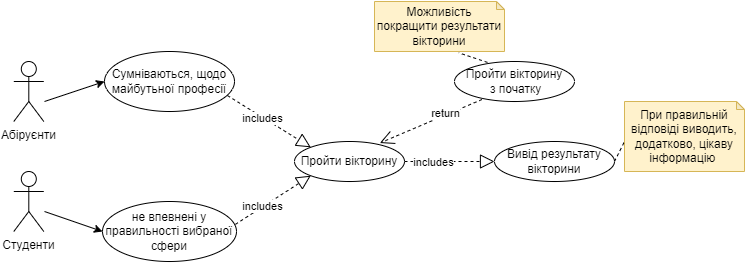

The diagram above was exported from draw.io. Its source (the exported page's mxGraphModel, read from the mxfile embedded in the PNG):
<mxGraphModel dx="1016" dy="534" grid="1" gridSize="10" guides="1" tooltips="1" connect="1" arrows="1" fold="1" page="1" pageScale="1" pageWidth="827" pageHeight="1169" math="0" shadow="0">
  <root>
    <mxCell id="0" />
    <mxCell id="1" parent="0" />
    <mxCell id="aD4pajZ4h7CJSUjF4m8F-1" value="Абіруєнти" style="shape=umlActor;verticalLabelPosition=bottom;verticalAlign=top;html=1;outlineConnect=0;" vertex="1" parent="1">
      <mxGeometry x="169.3" y="330" width="30" height="60" as="geometry" />
    </mxCell>
    <mxCell id="aD4pajZ4h7CJSUjF4m8F-13" value="Пройти вікторину" style="ellipse;whiteSpace=wrap;html=1;" vertex="1" parent="1">
      <mxGeometry x="450" y="410" width="110" height="40" as="geometry" />
    </mxCell>
    <mxCell id="aD4pajZ4h7CJSUjF4m8F-23" value="Пройти вікторину&lt;br&gt;&amp;nbsp;з початку" style="ellipse;whiteSpace=wrap;html=1;" vertex="1" parent="1">
      <mxGeometry x="610" y="330" width="120" height="40" as="geometry" />
    </mxCell>
    <mxCell id="aD4pajZ4h7CJSUjF4m8F-24" value="" style="endArrow=block;dashed=1;endFill=0;endSize=12;html=1;rounded=0;exitX=1;exitY=0.5;exitDx=0;exitDy=0;entryX=0;entryY=0.5;entryDx=0;entryDy=0;" edge="1" parent="1" source="aD4pajZ4h7CJSUjF4m8F-13" target="aD4pajZ4h7CJSUjF4m8F-25">
      <mxGeometry width="160" relative="1" as="geometry">
        <mxPoint x="490" y="430" as="sourcePoint" />
        <mxPoint x="510" y="430" as="targetPoint" />
      </mxGeometry>
    </mxCell>
    <mxCell id="aD4pajZ4h7CJSUjF4m8F-43" value="includes" style="edgeLabel;html=1;align=center;verticalAlign=middle;resizable=0;points=[];" vertex="1" connectable="0" parent="aD4pajZ4h7CJSUjF4m8F-24">
      <mxGeometry x="-0.3767" y="-1" relative="1" as="geometry">
        <mxPoint as="offset" />
      </mxGeometry>
    </mxCell>
    <mxCell id="aD4pajZ4h7CJSUjF4m8F-25" value="Вивід результату вікторини" style="ellipse;whiteSpace=wrap;html=1;" vertex="1" parent="1">
      <mxGeometry x="650" y="410" width="120" height="40" as="geometry" />
    </mxCell>
    <mxCell id="aD4pajZ4h7CJSUjF4m8F-26" value="" style="endArrow=open;endSize=12;dashed=1;html=1;rounded=0;exitX=0.229;exitY=0.95;exitDx=0;exitDy=0;exitPerimeter=0;entryX=0.776;entryY=0.038;entryDx=0;entryDy=0;entryPerimeter=0;" edge="1" parent="1" source="aD4pajZ4h7CJSUjF4m8F-23" target="aD4pajZ4h7CJSUjF4m8F-13">
      <mxGeometry x="-0.7391" y="29" width="160" relative="1" as="geometry">
        <mxPoint x="590" y="370" as="sourcePoint" />
        <mxPoint x="750" y="370" as="targetPoint" />
        <mxPoint as="offset" />
      </mxGeometry>
    </mxCell>
    <mxCell id="aD4pajZ4h7CJSUjF4m8F-46" value="return" style="edgeLabel;html=1;align=center;verticalAlign=middle;resizable=0;points=[];" vertex="1" connectable="0" parent="aD4pajZ4h7CJSUjF4m8F-26">
      <mxGeometry x="-0.2911" y="-2" relative="1" as="geometry">
        <mxPoint as="offset" />
      </mxGeometry>
    </mxCell>
    <mxCell id="aD4pajZ4h7CJSUjF4m8F-27" value="При правильній відповіді виводить, додатково, цікаву інформацію&amp;nbsp;" style="shape=note;whiteSpace=wrap;html=1;backgroundOutline=1;darkOpacity=0.05;size=8;fillColor=#fff2cc;strokeColor=#d6b656;" vertex="1" parent="1">
      <mxGeometry x="780" y="370" width="120" height="70" as="geometry" />
    </mxCell>
    <mxCell id="aD4pajZ4h7CJSUjF4m8F-30" value="" style="endArrow=none;dashed=1;html=1;rounded=0;entryX=0.001;entryY=0.569;entryDx=0;entryDy=0;entryPerimeter=0;exitX=1;exitY=0.5;exitDx=0;exitDy=0;" edge="1" parent="1" source="aD4pajZ4h7CJSUjF4m8F-25" target="aD4pajZ4h7CJSUjF4m8F-27">
      <mxGeometry width="50" height="50" relative="1" as="geometry">
        <mxPoint x="630" y="520" as="sourcePoint" />
        <mxPoint x="680" y="470" as="targetPoint" />
      </mxGeometry>
    </mxCell>
    <mxCell id="aD4pajZ4h7CJSUjF4m8F-31" value="Можливість покращити результати вікторини" style="shape=note;whiteSpace=wrap;html=1;backgroundOutline=1;darkOpacity=0.05;size=8;fillColor=#fff2cc;strokeColor=#d6b656;" vertex="1" parent="1">
      <mxGeometry x="530" y="270" width="130" height="50" as="geometry" />
    </mxCell>
    <mxCell id="aD4pajZ4h7CJSUjF4m8F-32" value="" style="endArrow=none;dashed=1;html=1;rounded=0;entryX=0.648;entryY=1.026;entryDx=0;entryDy=0;entryPerimeter=0;exitX=0.275;exitY=0.023;exitDx=0;exitDy=0;exitPerimeter=0;" edge="1" parent="1" source="aD4pajZ4h7CJSUjF4m8F-23" target="aD4pajZ4h7CJSUjF4m8F-31">
      <mxGeometry width="50" height="50" relative="1" as="geometry">
        <mxPoint x="430" y="340" as="sourcePoint" />
        <mxPoint x="470" y="310" as="targetPoint" />
      </mxGeometry>
    </mxCell>
    <mxCell id="aD4pajZ4h7CJSUjF4m8F-35" value="Студенти" style="shape=umlActor;verticalLabelPosition=bottom;verticalAlign=top;html=1;outlineConnect=0;" vertex="1" parent="1">
      <mxGeometry x="169.3" y="440" width="30" height="60" as="geometry" />
    </mxCell>
    <mxCell id="aD4pajZ4h7CJSUjF4m8F-36" value="Сумніваються, щодо майбутьної професії" style="ellipse;whiteSpace=wrap;html=1;" vertex="1" parent="1">
      <mxGeometry x="260" y="320" width="130" height="60" as="geometry" />
    </mxCell>
    <mxCell id="aD4pajZ4h7CJSUjF4m8F-38" value="" style="endArrow=classic;html=1;rounded=0;entryX=0;entryY=0.5;entryDx=0;entryDy=0;" edge="1" parent="1" target="aD4pajZ4h7CJSUjF4m8F-36">
      <mxGeometry width="50" height="50" relative="1" as="geometry">
        <mxPoint x="200" y="370" as="sourcePoint" />
        <mxPoint x="330" y="370" as="targetPoint" />
      </mxGeometry>
    </mxCell>
    <mxCell id="aD4pajZ4h7CJSUjF4m8F-39" value="не впевнені у правильності вибраної сфери" style="ellipse;whiteSpace=wrap;html=1;" vertex="1" parent="1">
      <mxGeometry x="258" y="470" width="134" height="60" as="geometry" />
    </mxCell>
    <mxCell id="aD4pajZ4h7CJSUjF4m8F-40" value="" style="endArrow=classic;html=1;rounded=0;entryX=0;entryY=0.5;entryDx=0;entryDy=0;" edge="1" parent="1" target="aD4pajZ4h7CJSUjF4m8F-39">
      <mxGeometry width="50" height="50" relative="1" as="geometry">
        <mxPoint x="200" y="480" as="sourcePoint" />
        <mxPoint x="400" y="330" as="targetPoint" />
      </mxGeometry>
    </mxCell>
    <mxCell id="aD4pajZ4h7CJSUjF4m8F-41" value="" style="endArrow=block;dashed=1;endFill=0;endSize=12;html=1;rounded=0;entryX=0;entryY=0;entryDx=0;entryDy=0;exitX=0.945;exitY=0.733;exitDx=0;exitDy=0;exitPerimeter=0;" edge="1" parent="1" source="aD4pajZ4h7CJSUjF4m8F-36" target="aD4pajZ4h7CJSUjF4m8F-13">
      <mxGeometry width="160" relative="1" as="geometry">
        <mxPoint x="390" y="350" as="sourcePoint" />
        <mxPoint x="550" y="350" as="targetPoint" />
      </mxGeometry>
    </mxCell>
    <mxCell id="aD4pajZ4h7CJSUjF4m8F-44" value="includes" style="edgeLabel;html=1;align=center;verticalAlign=middle;resizable=0;points=[];" vertex="1" connectable="0" parent="aD4pajZ4h7CJSUjF4m8F-41">
      <mxGeometry x="-0.1677" y="-1" relative="1" as="geometry">
        <mxPoint as="offset" />
      </mxGeometry>
    </mxCell>
    <mxCell id="aD4pajZ4h7CJSUjF4m8F-42" value="" style="endArrow=block;dashed=1;endFill=0;endSize=12;html=1;rounded=0;entryX=0;entryY=1;entryDx=0;entryDy=0;exitX=0.992;exitY=0.381;exitDx=0;exitDy=0;exitPerimeter=0;" edge="1" parent="1" source="aD4pajZ4h7CJSUjF4m8F-39" target="aD4pajZ4h7CJSUjF4m8F-13">
      <mxGeometry width="160" relative="1" as="geometry">
        <mxPoint x="393" y="374" as="sourcePoint" />
        <mxPoint x="476" y="426" as="targetPoint" />
      </mxGeometry>
    </mxCell>
    <mxCell id="aD4pajZ4h7CJSUjF4m8F-45" value="includes" style="edgeLabel;html=1;align=center;verticalAlign=middle;resizable=0;points=[];" vertex="1" connectable="0" parent="aD4pajZ4h7CJSUjF4m8F-42">
      <mxGeometry x="-0.2922" y="1" relative="1" as="geometry">
        <mxPoint as="offset" />
      </mxGeometry>
    </mxCell>
  </root>
</mxGraphModel>